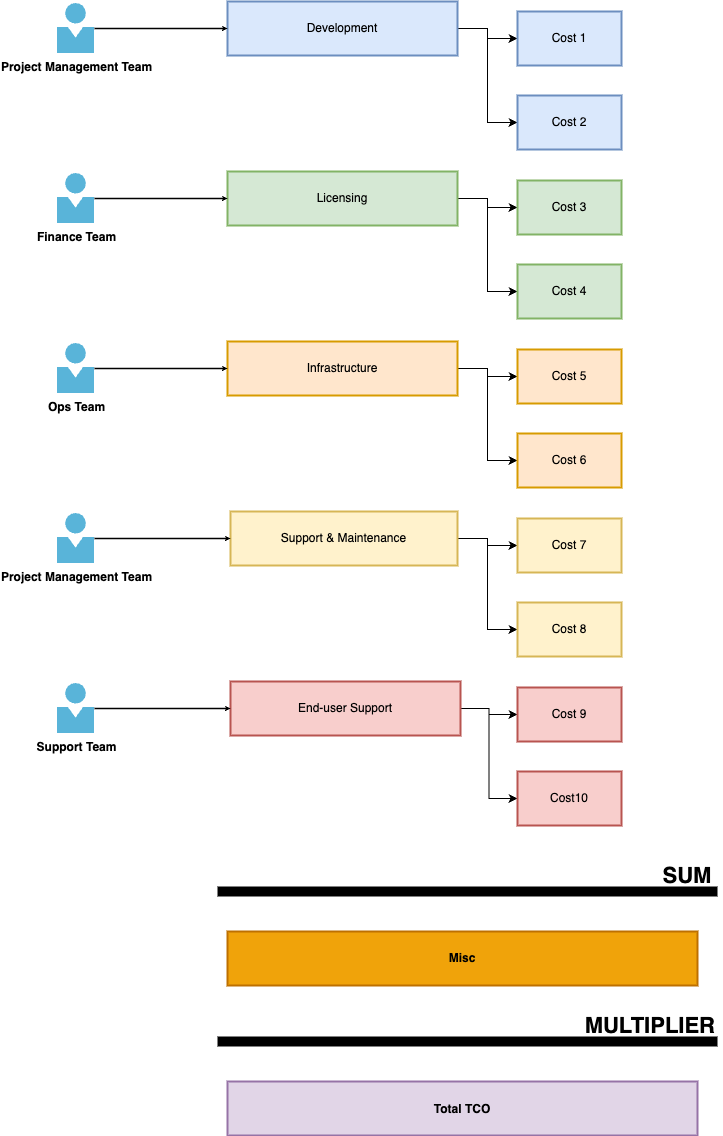

The diagram above was exported from draw.io. Its source (the exported page's mxGraphModel, read from the mxfile embedded in the PNG):
<mxGraphModel dx="4266" dy="1117" grid="1" gridSize="10" guides="1" tooltips="1" connect="1" arrows="1" fold="1" page="1" pageScale="1" pageWidth="850" pageHeight="1100" math="0" shadow="0">
  <root>
    <mxCell id="0" />
    <mxCell id="1" parent="0" />
    <mxCell id="NO6A94hoN2Dhdj6YRkTj-40" style="edgeStyle=orthogonalEdgeStyle;rounded=0;orthogonalLoop=1;jettySize=auto;html=1;entryX=0;entryY=0.5;entryDx=0;entryDy=0;" edge="1" parent="1" source="3" target="10">
      <mxGeometry relative="1" as="geometry" />
    </mxCell>
    <mxCell id="NO6A94hoN2Dhdj6YRkTj-41" style="edgeStyle=orthogonalEdgeStyle;rounded=0;orthogonalLoop=1;jettySize=auto;html=1;" edge="1" parent="1" source="3" target="9">
      <mxGeometry relative="1" as="geometry" />
    </mxCell>
    <mxCell id="3" value="Development" style="whiteSpace=wrap;strokeWidth=2;fillColor=#dae8fc;strokeColor=#6c8ebf;" parent="1" vertex="1">
      <mxGeometry x="200" y="550" width="230" height="54" as="geometry" />
    </mxCell>
    <mxCell id="NO6A94hoN2Dhdj6YRkTj-42" style="edgeStyle=orthogonalEdgeStyle;rounded=0;orthogonalLoop=1;jettySize=auto;html=1;" edge="1" parent="1" source="4" target="11">
      <mxGeometry relative="1" as="geometry" />
    </mxCell>
    <mxCell id="NO6A94hoN2Dhdj6YRkTj-43" style="edgeStyle=orthogonalEdgeStyle;rounded=0;orthogonalLoop=1;jettySize=auto;html=1;entryX=0;entryY=0.5;entryDx=0;entryDy=0;" edge="1" parent="1" source="4" target="12">
      <mxGeometry relative="1" as="geometry" />
    </mxCell>
    <mxCell id="4" value="Licensing" style="whiteSpace=wrap;strokeWidth=2;fillColor=#d5e8d4;strokeColor=#82b366;" parent="1" vertex="1">
      <mxGeometry x="200" y="720" width="230" height="54" as="geometry" />
    </mxCell>
    <mxCell id="NO6A94hoN2Dhdj6YRkTj-44" style="edgeStyle=orthogonalEdgeStyle;rounded=0;orthogonalLoop=1;jettySize=auto;html=1;" edge="1" parent="1" source="5" target="13">
      <mxGeometry relative="1" as="geometry" />
    </mxCell>
    <mxCell id="NO6A94hoN2Dhdj6YRkTj-45" style="edgeStyle=orthogonalEdgeStyle;rounded=0;orthogonalLoop=1;jettySize=auto;html=1;entryX=0;entryY=0.5;entryDx=0;entryDy=0;" edge="1" parent="1" source="5" target="14">
      <mxGeometry relative="1" as="geometry" />
    </mxCell>
    <mxCell id="5" value="Infrastructure" style="whiteSpace=wrap;strokeWidth=2;fillColor=#ffe6cc;strokeColor=#d79b00;" parent="1" vertex="1">
      <mxGeometry x="200" y="890" width="230" height="54" as="geometry" />
    </mxCell>
    <mxCell id="NO6A94hoN2Dhdj6YRkTj-46" style="edgeStyle=orthogonalEdgeStyle;rounded=0;orthogonalLoop=1;jettySize=auto;html=1;" edge="1" parent="1" source="6" target="15">
      <mxGeometry relative="1" as="geometry" />
    </mxCell>
    <mxCell id="NO6A94hoN2Dhdj6YRkTj-47" style="edgeStyle=orthogonalEdgeStyle;rounded=0;orthogonalLoop=1;jettySize=auto;html=1;entryX=0;entryY=0.5;entryDx=0;entryDy=0;" edge="1" parent="1" source="6" target="16">
      <mxGeometry relative="1" as="geometry" />
    </mxCell>
    <mxCell id="6" value="Support &amp; Maintenance" style="whiteSpace=wrap;strokeWidth=2;fillColor=#fff2cc;strokeColor=#d6b656;" parent="1" vertex="1">
      <mxGeometry x="203" y="1060" width="227" height="54" as="geometry" />
    </mxCell>
    <mxCell id="NO6A94hoN2Dhdj6YRkTj-48" style="edgeStyle=orthogonalEdgeStyle;rounded=0;orthogonalLoop=1;jettySize=auto;html=1;" edge="1" parent="1" source="7" target="17">
      <mxGeometry relative="1" as="geometry" />
    </mxCell>
    <mxCell id="NO6A94hoN2Dhdj6YRkTj-49" style="edgeStyle=orthogonalEdgeStyle;rounded=0;orthogonalLoop=1;jettySize=auto;html=1;entryX=0;entryY=0.5;entryDx=0;entryDy=0;" edge="1" parent="1" source="7" target="18">
      <mxGeometry relative="1" as="geometry" />
    </mxCell>
    <mxCell id="7" value="End-user Support" style="whiteSpace=wrap;strokeWidth=2;fillColor=#f8cecc;strokeColor=#b85450;" parent="1" vertex="1">
      <mxGeometry x="203" y="1230" width="230" height="54" as="geometry" />
    </mxCell>
    <mxCell id="9" value="Cost 1" style="whiteSpace=wrap;strokeWidth=2;fillColor=#dae8fc;strokeColor=#6c8ebf;" parent="1" vertex="1">
      <mxGeometry x="490" y="560" width="104" height="54" as="geometry" />
    </mxCell>
    <mxCell id="10" value="Cost 2" style="whiteSpace=wrap;strokeWidth=2;fillColor=#dae8fc;strokeColor=#6c8ebf;" parent="1" vertex="1">
      <mxGeometry x="490" y="644" width="104" height="54" as="geometry" />
    </mxCell>
    <mxCell id="11" value="Cost 3" style="whiteSpace=wrap;strokeWidth=2;fillColor=#d5e8d4;strokeColor=#82b366;" parent="1" vertex="1">
      <mxGeometry x="490" y="729" width="104" height="54" as="geometry" />
    </mxCell>
    <mxCell id="12" value="Cost 4" style="whiteSpace=wrap;strokeWidth=2;fillColor=#d5e8d4;strokeColor=#82b366;" parent="1" vertex="1">
      <mxGeometry x="490" y="813" width="104" height="54" as="geometry" />
    </mxCell>
    <mxCell id="13" value="Cost 5" style="whiteSpace=wrap;strokeWidth=2;fillColor=#ffe6cc;strokeColor=#d79b00;" parent="1" vertex="1">
      <mxGeometry x="490" y="898" width="104" height="54" as="geometry" />
    </mxCell>
    <mxCell id="14" value="Cost 6" style="whiteSpace=wrap;strokeWidth=2;fillColor=#ffe6cc;strokeColor=#d79b00;" parent="1" vertex="1">
      <mxGeometry x="490" y="982" width="104" height="54" as="geometry" />
    </mxCell>
    <mxCell id="15" value="Cost 7" style="whiteSpace=wrap;strokeWidth=2;fillColor=#fff2cc;strokeColor=#d6b656;" parent="1" vertex="1">
      <mxGeometry x="490" y="1067" width="104" height="54" as="geometry" />
    </mxCell>
    <mxCell id="16" value="Cost 8" style="whiteSpace=wrap;strokeWidth=2;fillColor=#fff2cc;strokeColor=#d6b656;" parent="1" vertex="1">
      <mxGeometry x="490" y="1151" width="104" height="54" as="geometry" />
    </mxCell>
    <mxCell id="17" value="Cost 9" style="whiteSpace=wrap;strokeWidth=2;fillColor=#f8cecc;strokeColor=#b85450;" parent="1" vertex="1">
      <mxGeometry x="490" y="1236" width="104" height="54" as="geometry" />
    </mxCell>
    <mxCell id="18" value="Cost10" style="whiteSpace=wrap;strokeWidth=2;fillColor=#f8cecc;strokeColor=#b85450;rotation=0;" parent="1" vertex="1">
      <mxGeometry x="490" y="1320" width="104" height="54" as="geometry" />
    </mxCell>
    <mxCell id="20" value="Total TCO" style="rounded=0;arcSize=20;strokeWidth=2;glass=0;fillColor=#e1d5e7;strokeColor=#9673a6;fontStyle=1" parent="1" vertex="1">
      <mxGeometry x="200" y="1630" width="470" height="54" as="geometry" />
    </mxCell>
    <mxCell id="NO6A94hoN2Dhdj6YRkTj-39" value="" style="html=1;rounded=0;strokeColor=default;endArrow=none;startFill=0;strokeWidth=10;" edge="1" parent="1">
      <mxGeometry width="100" relative="1" as="geometry">
        <mxPoint x="190" y="1440" as="sourcePoint" />
        <mxPoint x="690" y="1440" as="targetPoint" />
      </mxGeometry>
    </mxCell>
    <mxCell id="NO6A94hoN2Dhdj6YRkTj-50" value="&lt;b&gt;&lt;font style=&quot;font-size: 22px;&quot;&gt;SUM&lt;/font&gt;&lt;/b&gt;" style="text;html=1;align=center;verticalAlign=middle;whiteSpace=wrap;rounded=0;" vertex="1" parent="1">
      <mxGeometry x="630" y="1410" width="60" height="30" as="geometry" />
    </mxCell>
    <mxCell id="NO6A94hoN2Dhdj6YRkTj-52" value="Misc" style="whiteSpace=wrap;strokeWidth=2;fillColor=#f0a30a;strokeColor=#BD7000;fontColor=#000000;fontStyle=1" vertex="1" parent="1">
      <mxGeometry x="200" y="1480" width="470" height="54" as="geometry" />
    </mxCell>
    <mxCell id="NO6A94hoN2Dhdj6YRkTj-53" value="" style="html=1;rounded=0;strokeColor=default;endArrow=none;startFill=0;strokeWidth=10;" edge="1" parent="1">
      <mxGeometry width="100" relative="1" as="geometry">
        <mxPoint x="190" y="1590" as="sourcePoint" />
        <mxPoint x="690" y="1590" as="targetPoint" />
      </mxGeometry>
    </mxCell>
    <mxCell id="NO6A94hoN2Dhdj6YRkTj-54" value="&lt;span style=&quot;font-size: 22px;&quot;&gt;&lt;b&gt;MULTIPLIER&lt;/b&gt;&lt;/span&gt;" style="text;html=1;align=right;verticalAlign=middle;whiteSpace=wrap;rounded=0;" vertex="1" parent="1">
      <mxGeometry x="540" y="1560" width="150" height="30" as="geometry" />
    </mxCell>
    <mxCell id="NO6A94hoN2Dhdj6YRkTj-64" style="edgeStyle=orthogonalEdgeStyle;rounded=0;orthogonalLoop=1;jettySize=auto;html=1;strokeWidth=1.5;endSize=1;" edge="1" parent="1" source="NO6A94hoN2Dhdj6YRkTj-55" target="3">
      <mxGeometry relative="1" as="geometry" />
    </mxCell>
    <mxCell id="NO6A94hoN2Dhdj6YRkTj-55" value="Project Management Team" style="image;aspect=fixed;html=1;points=[];align=center;fontSize=12;image=img/lib/mscae/Person.svg;imageBackground=none;fillStyle=solid;fontStyle=1" vertex="1" parent="1">
      <mxGeometry x="30" y="552" width="37" height="50" as="geometry" />
    </mxCell>
    <mxCell id="NO6A94hoN2Dhdj6YRkTj-63" style="edgeStyle=orthogonalEdgeStyle;rounded=0;orthogonalLoop=1;jettySize=auto;html=1;entryX=0;entryY=0.5;entryDx=0;entryDy=0;strokeWidth=1.5;endSize=1;" edge="1" parent="1" source="NO6A94hoN2Dhdj6YRkTj-56" target="4">
      <mxGeometry relative="1" as="geometry" />
    </mxCell>
    <mxCell id="NO6A94hoN2Dhdj6YRkTj-56" value="Finance Team" style="image;sketch=0;aspect=fixed;html=1;points=[];align=center;fontSize=12;image=img/lib/mscae/Person.svg;fontStyle=1" vertex="1" parent="1">
      <mxGeometry x="30" y="722" width="37" height="50" as="geometry" />
    </mxCell>
    <mxCell id="NO6A94hoN2Dhdj6YRkTj-62" style="edgeStyle=orthogonalEdgeStyle;rounded=0;orthogonalLoop=1;jettySize=auto;html=1;strokeWidth=1.5;endSize=1;" edge="1" parent="1" source="NO6A94hoN2Dhdj6YRkTj-57" target="5">
      <mxGeometry relative="1" as="geometry" />
    </mxCell>
    <mxCell id="NO6A94hoN2Dhdj6YRkTj-57" value="Ops Team" style="image;sketch=0;aspect=fixed;html=1;points=[];align=center;fontSize=12;image=img/lib/mscae/Person.svg;fontStyle=1" vertex="1" parent="1">
      <mxGeometry x="30" y="892" width="37" height="50" as="geometry" />
    </mxCell>
    <mxCell id="NO6A94hoN2Dhdj6YRkTj-61" style="edgeStyle=orthogonalEdgeStyle;rounded=0;orthogonalLoop=1;jettySize=auto;html=1;strokeWidth=1.5;endSize=1;" edge="1" parent="1" source="NO6A94hoN2Dhdj6YRkTj-58" target="6">
      <mxGeometry relative="1" as="geometry" />
    </mxCell>
    <mxCell id="NO6A94hoN2Dhdj6YRkTj-58" value="Project Management Team" style="image;aspect=fixed;html=1;points=[];align=center;fontSize=12;image=img/lib/mscae/Person.svg;imageBackground=none;fillStyle=solid;fontStyle=1" vertex="1" parent="1">
      <mxGeometry x="30" y="1062" width="37" height="50" as="geometry" />
    </mxCell>
    <mxCell id="NO6A94hoN2Dhdj6YRkTj-60" style="edgeStyle=orthogonalEdgeStyle;rounded=0;orthogonalLoop=1;jettySize=auto;html=1;entryX=0;entryY=0.5;entryDx=0;entryDy=0;strokeWidth=1.5;endSize=1;" edge="1" parent="1" source="NO6A94hoN2Dhdj6YRkTj-59" target="7">
      <mxGeometry relative="1" as="geometry" />
    </mxCell>
    <mxCell id="NO6A94hoN2Dhdj6YRkTj-59" value="Support Team" style="image;sketch=0;aspect=fixed;html=1;points=[];align=center;fontSize=12;image=img/lib/mscae/Person.svg;fontStyle=1" vertex="1" parent="1">
      <mxGeometry x="30" y="1232" width="37" height="50" as="geometry" />
    </mxCell>
  </root>
</mxGraphModel>